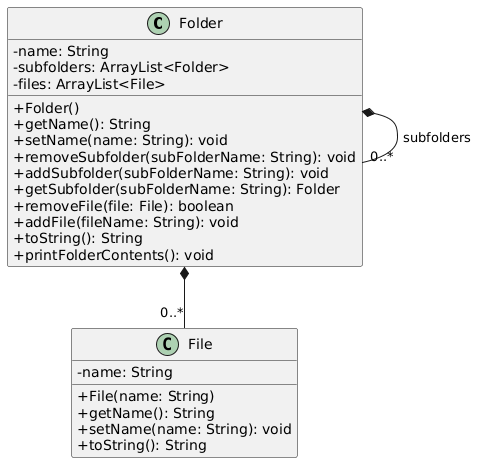

The diagram above was rendered by PlantUML. Its source (embedded in the PNG):
@startuml
skinparam classAttributeIconSize 0

class Folder {
-name: String
-subfolders: ArrayList<Folder>
-files: ArrayList<File>

+Folder()
+getName(): String
+setName(name: String): void
+removeSubfolder(subFolderName: String): void
+addSubfolder(subFolderName: String): void
+getSubfolder(subFolderName: String): Folder
+removeFile(file: File): boolean
+addFile(fileName: String): void
+toString(): String
+printFolderContents(): void
}

class File {
-name: String

+File(name: String)
+getName(): String
+setName(name: String): void
+toString(): String
}

Folder *-- "0..*" File
Folder *-- "0..*" Folder: subfolders
@enduml